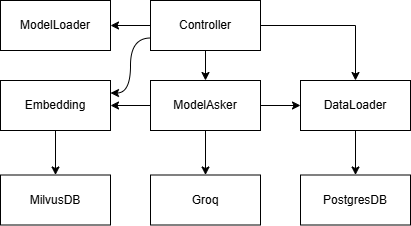

The diagram above was exported from draw.io. Its source (the exported page's mxGraphModel, read from the mxfile embedded in the PNG):
<mxGraphModel dx="587" dy="522" grid="1" gridSize="10" guides="1" tooltips="1" connect="1" arrows="1" fold="1" page="1" pageScale="1" pageWidth="827" pageHeight="1169" math="0" shadow="0">
  <root>
    <mxCell id="0" />
    <mxCell id="1" parent="0" />
    <mxCell id="0MUwrSGqUaJdOMJpAXrn-33" style="edgeStyle=orthogonalEdgeStyle;rounded=0;orthogonalLoop=1;jettySize=auto;html=1;entryX=1;entryY=0.5;entryDx=0;entryDy=0;" parent="1" source="0MUwrSGqUaJdOMJpAXrn-20" target="0MUwrSGqUaJdOMJpAXrn-31" edge="1">
      <mxGeometry relative="1" as="geometry" />
    </mxCell>
    <mxCell id="0MUwrSGqUaJdOMJpAXrn-37" style="edgeStyle=orthogonalEdgeStyle;rounded=0;orthogonalLoop=1;jettySize=auto;html=1;exitX=0.75;exitY=1;exitDx=0;exitDy=0;entryX=0.25;entryY=0;entryDx=0;entryDy=0;strokeColor=none;curved=1;" parent="1" source="0MUwrSGqUaJdOMJpAXrn-20" target="0MUwrSGqUaJdOMJpAXrn-36" edge="1">
      <mxGeometry relative="1" as="geometry" />
    </mxCell>
    <mxCell id="zVdAgbU-qoPaEBeSetC5-38" style="edgeStyle=orthogonalEdgeStyle;rounded=0;orthogonalLoop=1;jettySize=auto;html=1;entryX=0.5;entryY=0;entryDx=0;entryDy=0;" edge="1" parent="1" source="0MUwrSGqUaJdOMJpAXrn-20" target="0MUwrSGqUaJdOMJpAXrn-29">
      <mxGeometry relative="1" as="geometry" />
    </mxCell>
    <mxCell id="zVdAgbU-qoPaEBeSetC5-42" style="edgeStyle=orthogonalEdgeStyle;rounded=0;orthogonalLoop=1;jettySize=auto;html=1;exitX=0;exitY=0.75;exitDx=0;exitDy=0;entryX=1;entryY=0.25;entryDx=0;entryDy=0;curved=1;" edge="1" parent="1" source="0MUwrSGqUaJdOMJpAXrn-20" target="0MUwrSGqUaJdOMJpAXrn-21">
      <mxGeometry relative="1" as="geometry" />
    </mxCell>
    <mxCell id="zVdAgbU-qoPaEBeSetC5-44" style="edgeStyle=orthogonalEdgeStyle;rounded=0;orthogonalLoop=1;jettySize=auto;html=1;entryX=0.5;entryY=0;entryDx=0;entryDy=0;" edge="1" parent="1" source="0MUwrSGqUaJdOMJpAXrn-20" target="zVdAgbU-qoPaEBeSetC5-33">
      <mxGeometry relative="1" as="geometry" />
    </mxCell>
    <mxCell id="0MUwrSGqUaJdOMJpAXrn-20" value="Controller" style="html=1;whiteSpace=wrap;" parent="1" vertex="1">
      <mxGeometry x="370" y="400" width="110" height="50" as="geometry" />
    </mxCell>
    <mxCell id="zVdAgbU-qoPaEBeSetC5-6" style="edgeStyle=orthogonalEdgeStyle;rounded=0;orthogonalLoop=1;jettySize=auto;html=1;entryX=0.5;entryY=0;entryDx=0;entryDy=0;" edge="1" parent="1" source="0MUwrSGqUaJdOMJpAXrn-21" target="0MUwrSGqUaJdOMJpAXrn-26">
      <mxGeometry relative="1" as="geometry" />
    </mxCell>
    <mxCell id="0MUwrSGqUaJdOMJpAXrn-21" value="Embedding" style="html=1;whiteSpace=wrap;" parent="1" vertex="1">
      <mxGeometry x="220" y="480" width="110" height="50" as="geometry" />
    </mxCell>
    <mxCell id="0MUwrSGqUaJdOMJpAXrn-26" value="MilvusDB" style="html=1;whiteSpace=wrap;" parent="1" vertex="1">
      <mxGeometry x="220" y="574.5" width="110" height="50" as="geometry" />
    </mxCell>
    <mxCell id="zVdAgbU-qoPaEBeSetC5-3" style="edgeStyle=orthogonalEdgeStyle;rounded=0;orthogonalLoop=1;jettySize=auto;html=1;entryX=0.5;entryY=0;entryDx=0;entryDy=0;" edge="1" parent="1" source="0MUwrSGqUaJdOMJpAXrn-29" target="zVdAgbU-qoPaEBeSetC5-2">
      <mxGeometry relative="1" as="geometry" />
    </mxCell>
    <mxCell id="zVdAgbU-qoPaEBeSetC5-39" style="edgeStyle=orthogonalEdgeStyle;rounded=0;orthogonalLoop=1;jettySize=auto;html=1;entryX=1;entryY=0.5;entryDx=0;entryDy=0;" edge="1" parent="1" source="0MUwrSGqUaJdOMJpAXrn-29" target="0MUwrSGqUaJdOMJpAXrn-21">
      <mxGeometry relative="1" as="geometry" />
    </mxCell>
    <mxCell id="zVdAgbU-qoPaEBeSetC5-41" style="edgeStyle=orthogonalEdgeStyle;rounded=0;orthogonalLoop=1;jettySize=auto;html=1;entryX=0;entryY=0.5;entryDx=0;entryDy=0;" edge="1" parent="1" source="0MUwrSGqUaJdOMJpAXrn-29" target="zVdAgbU-qoPaEBeSetC5-33">
      <mxGeometry relative="1" as="geometry" />
    </mxCell>
    <mxCell id="0MUwrSGqUaJdOMJpAXrn-29" value="ModelAsker" style="html=1;whiteSpace=wrap;" parent="1" vertex="1">
      <mxGeometry x="370" y="480" width="110" height="50" as="geometry" />
    </mxCell>
    <mxCell id="0MUwrSGqUaJdOMJpAXrn-31" value="ModelLoader" style="html=1;whiteSpace=wrap;" parent="1" vertex="1">
      <mxGeometry x="220" y="400" width="110" height="50" as="geometry" />
    </mxCell>
    <mxCell id="0MUwrSGqUaJdOMJpAXrn-36" value="PostgresDB" style="html=1;whiteSpace=wrap;" parent="1" vertex="1">
      <mxGeometry x="520" y="574.5" width="110" height="50" as="geometry" />
    </mxCell>
    <mxCell id="zVdAgbU-qoPaEBeSetC5-2" value="Groq" style="html=1;whiteSpace=wrap;" vertex="1" parent="1">
      <mxGeometry x="370" y="574.5" width="110" height="50" as="geometry" />
    </mxCell>
    <mxCell id="zVdAgbU-qoPaEBeSetC5-40" style="edgeStyle=orthogonalEdgeStyle;rounded=0;orthogonalLoop=1;jettySize=auto;html=1;entryX=0.5;entryY=0;entryDx=0;entryDy=0;" edge="1" parent="1" source="zVdAgbU-qoPaEBeSetC5-33" target="0MUwrSGqUaJdOMJpAXrn-36">
      <mxGeometry relative="1" as="geometry" />
    </mxCell>
    <mxCell id="zVdAgbU-qoPaEBeSetC5-33" value="DataLoader" style="html=1;whiteSpace=wrap;" vertex="1" parent="1">
      <mxGeometry x="520" y="480" width="110" height="50" as="geometry" />
    </mxCell>
  </root>
</mxGraphModel>